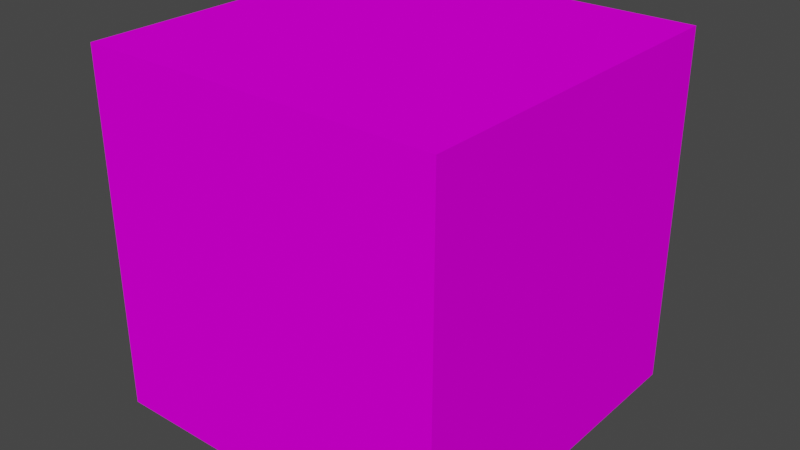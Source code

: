 # Source: Block.blend  (saved by Blender 3.6.13; exported with 4.5.12 LTS)
import bpy
from mathutils import Matrix  # noqa: F401  (used for matrix-valued properties, if any)

bpy.ops.wm.read_factory_settings(use_empty=True)
scene = bpy.context.scene
scene.name = 'Scene'

# ---- collections
col_collection = bpy.data.collections.new('Collection'); scene.collection.children.link(col_collection)

# ---- images (referenced by path relative to the original .blend; pixels are not part of the script)
import os
ASSET_DIR = os.environ.get("B2B_ASSET_DIR", "")  # directory of the original .blend (textures are referenced by path, not embedded)
HERE = os.path.dirname(os.path.abspath(__file__))  # packed textures are extracted next to this script under _unpacked/

def load_image(name, relpath, width, height, colorspace="sRGB"):
    """Load a texture the original file referenced (path relative to the .blend, or extracted next to this script)."""
    p = next((c for c in (os.path.join(HERE, relpath), os.path.join(ASSET_DIR, relpath)) if relpath and os.path.exists(c)), "")
    if p:
        img = bpy.data.images.load(p, check_existing=True)
        img.name = name
    else:  # same state as the original file: an image datablock whose file is absent (Cycles renders it pink)
        img = bpy.data.images.new(name, width, height)
        img.source = "FILE"
        img.filepath = "//" + (relpath or name)
    img.colorspace_settings.name = colorspace
    return img
img_grass_block_texture_png = load_image('grass_block_texture.png', 'grass_block_texture.png', 1024, 1024, 'sRGB')

# ---- materials (node trees are filled in below, after node groups)
mat_material = bpy.data.materials.new('Material')
mat_material.alpha_threshold = 0.0
mat_material.use_transparent_shadow = False
mat_material.roughness = 0.5
mat_material.line_color = (0.0, 0.0, 0.0, 1.0)

# ---- material node trees
mat_material.use_nodes = True; mat_material.node_tree.nodes.clear()
_N = mat_material.node_tree.nodes; _L = mat_material.node_tree.links
n0 = _N.new('ShaderNodeOutputMaterial'); n0.name = 'Material Output'; n0.location = (300, 300)
n1 = _N.new('ShaderNodeBsdfPrincipled'); n1.name = 'Principled BSDF'; n1.location = (10, 300)
n1.distribution = 'GGX'
n1.subsurface_method = 'RANDOM_WALK_SKIN'
n1.inputs[3].default_value = 1.45
n1.inputs[13].default_value = 0.0
n1.inputs[27].default_value = (0.0, 0.0, 0.0, 1.0)
n1.inputs[28].default_value = 1.0
n2 = _N.new('ShaderNodeTexImage'); n2.name = 'Image Texture'; n2.location = (-270, 260)
n2.image = img_grass_block_texture_png
n2.interpolation = 'Closest'
n3 = _N.new('ShaderNodeMapping'); n3.name = 'Mapping'; n3.location = (-450, 260)
n4 = _N.new('ShaderNodeTexCoord'); n4.name = 'Texture Coordinate'; n4.location = (-630, 260)
_L.new(n1.outputs[0], n0.inputs[0])
_L.new(n2.outputs[0], n1.inputs[0])
_L.new(n3.outputs[0], n2.inputs[0])
_L.new(n4.outputs[2], n3.inputs[0])
n0.is_active_output = True

# ---- world
world_world = bpy.data.worlds.new('World'); scene.world = world_world
world_world.use_nodes = True; world_world.node_tree.nodes.clear()
_N = world_world.node_tree.nodes; _L = world_world.node_tree.links
n0 = _N.new('ShaderNodeOutputWorld'); n0.name = 'World Output'; n0.location = (300, 300)
n1 = _N.new('ShaderNodeBackground'); n1.name = 'Background'; n1.location = (10, 300)
n1.inputs[0].default_value = (0.05088, 0.05088, 0.05088, 1.0)
_L.new(n1.outputs[0], n0.inputs[0])
n0.is_active_output = True
world_world.color = (0.05088, 0.05088, 0.05088)
world_world.use_sun_shadow = False
world_world.sun_shadow_jitter_overblur = 0.0

# ---- meshes
me_cube = bpy.data.meshes.new('Cube')
me_cube.from_pydata([(1.0, 1.0, 1.0), (1.0, 1.0, -1.0), (1.0, -1.0, 1.0), (1.0, -1.0, -1.0), (-1.0, 1.0, 1.0), (-1.0, 1.0, -1.0), (-1.0, -1.0, 1.0), (-1.0, -1.0, -1.0)], [], [(0, 4, 6, 2), (3, 2, 6, 7), (7, 6, 4, 5), (5, 1, 3, 7), (1, 0, 2, 3), (5, 4, 0, 1)])
_uv = me_cube.uv_layers.new(name='UVMap')
_uv.uv.foreach_set('vector', [0.3337, 0.5003, 0.6663, 0.5003, 0.6663, 0.7499, 0.3337, 0.7499, 0.001702, 0.5011, 0.3325, 0.5011, 0.3325, 0.7498, 0.001702, 0.7498, 0.3337, 0.751, 0.6658, 0.751, 0.6658, 0.9998, 0.3337, 0.9998, 0.3337, 0.0001956, 0.6664, 0.0001956, 0.6664, 0.25, 0.3337, 0.25, 0.3342, 0.2513, 0.6662, 0.2513, 0.6662, 0.4999, 0.3342, 0.4999, 0.6671, 0.5006, 0.9996, 0.5006, 0.9996, 0.7496, 0.6671, 0.7496])
me_cube.materials.append(mat_material)
me_cube.use_mirror_vertex_groups = False
me_cube.update()

# ---- objects
ob_block = bpy.data.objects.new('Block', me_cube)

# ---- transforms, parenting, visibility, modifiers, constraints
ob_block.location = (0.0, 0.0, 0.0)
ob_block.lock_rotations_4d = False
ob_block.empty_display_type = 'ARROWS'
ob_block.lineart.crease_threshold = 0.0

# ---- collection membership
col_collection.objects.link(ob_block)

# ---- scene / render settings (as saved in the file)
scene.frame_start = 1; scene.frame_end = 250; scene.frame_set(2)
scene.render.engine = 'BLENDER_EEVEE_NEXT'
scene.cycles.sampling_pattern = 'TABULATED_SOBOL'
scene.view_settings.view_transform = 'Filmic'
bpy.context.view_layer.update()

# ---- added for rendering (the .blend has no active camera and no usable light): camera, sun
cam_auto = bpy.data.cameras.new('AutoCamera')
cam_auto.lens = 50.0
cam_auto.sensor_width = 36.0
cam_auto.clip_end = 1000.0
ob_auto_camera = bpy.data.objects.new('AutoCamera', cam_auto)
scene.collection.objects.link(ob_auto_camera)
ob_auto_camera.location = (3.20507, -3.84609, 2.56406)
ob_auto_camera.rotation_euler = (1.09748, -7.21219e-08, 0.694738)
scene.camera = ob_auto_camera
light_auto_sun = bpy.data.lights.new('AutoSun', 'SUN')
light_auto_sun.energy = 3.0
light_auto_sun.angle = 0.0523599
ob_auto_sun = bpy.data.objects.new('AutoSun', light_auto_sun)
scene.collection.objects.link(ob_auto_sun)
ob_auto_sun.rotation_euler = (0.872665, 0.174533, 0.523599)
bpy.context.view_layer.update()
